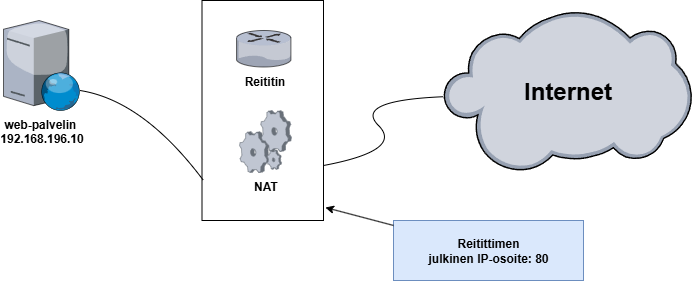

The diagram above was exported from draw.io. Its source (the exported page's mxGraphModel, read from the mxfile embedded in the PNG):
<mxGraphModel dx="1426" dy="841" grid="1" gridSize="10" guides="1" tooltips="1" connect="1" arrows="1" fold="1" page="1" pageScale="1" pageWidth="850" pageHeight="1100" math="0" shadow="0">
  <root>
    <mxCell id="0" />
    <mxCell id="1" parent="0" />
    <mxCell id="mMVzn6D4pNLHgUXM8znZ-3" value="" style="rounded=0;whiteSpace=wrap;html=1;" parent="1" vertex="1">
      <mxGeometry x="278.5" y="270" width="121.5" height="220" as="geometry" />
    </mxCell>
    <mxCell id="mMVzn6D4pNLHgUXM8znZ-1" value="&lt;b&gt;Reititin&lt;/b&gt;" style="verticalLabelPosition=bottom;sketch=0;aspect=fixed;html=1;verticalAlign=top;strokeColor=none;align=center;outlineConnect=0;shape=mxgraph.citrix.router;" parent="1" vertex="1">
      <mxGeometry x="313" y="300" width="55" height="36.5" as="geometry" />
    </mxCell>
    <mxCell id="mMVzn6D4pNLHgUXM8znZ-2" value="&lt;b&gt;NAT&lt;/b&gt;" style="verticalLabelPosition=bottom;sketch=0;aspect=fixed;html=1;verticalAlign=top;strokeColor=none;align=center;outlineConnect=0;shape=mxgraph.citrix.process;" parent="1" vertex="1">
      <mxGeometry x="316" y="380" width="52" height="62" as="geometry" />
    </mxCell>
    <mxCell id="mMVzn6D4pNLHgUXM8znZ-5" value="&lt;b&gt;web-palvelin&amp;nbsp;&lt;/b&gt;&lt;div&gt;&lt;b&gt;192.168.196.10&lt;/b&gt;&lt;/div&gt;" style="verticalLabelPosition=bottom;sketch=0;aspect=fixed;html=1;verticalAlign=top;strokeColor=none;align=center;outlineConnect=0;shape=mxgraph.citrix.web_server;" parent="1" vertex="1">
      <mxGeometry x="80" y="290" width="76.5" height="90" as="geometry" />
    </mxCell>
    <mxCell id="mMVzn6D4pNLHgUXM8znZ-6" value="&lt;h1&gt;Internet&lt;/h1&gt;" style="verticalLabelPosition=middle;sketch=0;aspect=fixed;html=1;verticalAlign=middle;strokeColor=none;align=center;outlineConnect=0;shape=mxgraph.citrix.cloud;labelPosition=center;" parent="1" vertex="1">
      <mxGeometry x="520" y="280" width="248.23" height="162" as="geometry" />
    </mxCell>
    <mxCell id="mMVzn6D4pNLHgUXM8znZ-7" value="" style="curved=1;endArrow=none;html=1;rounded=0;exitX=1;exitY=0.75;exitDx=0;exitDy=0;strokeColor=default;endFill=0;" parent="1" source="mMVzn6D4pNLHgUXM8znZ-3" target="mMVzn6D4pNLHgUXM8znZ-6" edge="1">
      <mxGeometry width="50" height="50" relative="1" as="geometry">
        <mxPoint x="430" y="420" as="sourcePoint" />
        <mxPoint x="490" y="370" as="targetPoint" />
        <Array as="points">
          <mxPoint x="480" y="420" />
          <mxPoint x="430" y="370" />
        </Array>
      </mxGeometry>
    </mxCell>
    <mxCell id="mMVzn6D4pNLHgUXM8znZ-9" value="" style="endArrow=none;html=1;rounded=0;curved=1;" parent="1" edge="1">
      <mxGeometry width="50" height="50" relative="1" as="geometry">
        <mxPoint x="156.5" y="360" as="sourcePoint" />
        <mxPoint x="280" y="450" as="targetPoint" />
        <Array as="points">
          <mxPoint x="220" y="370" />
        </Array>
      </mxGeometry>
    </mxCell>
    <mxCell id="mMVzn6D4pNLHgUXM8znZ-10" value="&lt;b&gt;Reitittimen&lt;/b&gt;&lt;div&gt;&lt;b&gt;julkinen IP-osoite: 80&lt;/b&gt;&lt;/div&gt;" style="text;html=1;align=center;verticalAlign=middle;whiteSpace=wrap;rounded=0;fillColor=#dae8fc;strokeColor=#6c8ebf;" parent="1" vertex="1">
      <mxGeometry x="470" y="490" width="190" height="60" as="geometry" />
    </mxCell>
    <mxCell id="mMVzn6D4pNLHgUXM8znZ-11" value="" style="endArrow=classic;html=1;rounded=0;entryX=1.016;entryY=0.941;entryDx=0;entryDy=0;endFill=1;entryPerimeter=0;" parent="1" source="mMVzn6D4pNLHgUXM8znZ-10" target="mMVzn6D4pNLHgUXM8znZ-3" edge="1">
      <mxGeometry width="50" height="50" relative="1" as="geometry">
        <mxPoint x="500" y="460" as="sourcePoint" />
        <mxPoint x="470" y="510" as="targetPoint" />
      </mxGeometry>
    </mxCell>
  </root>
</mxGraphModel>